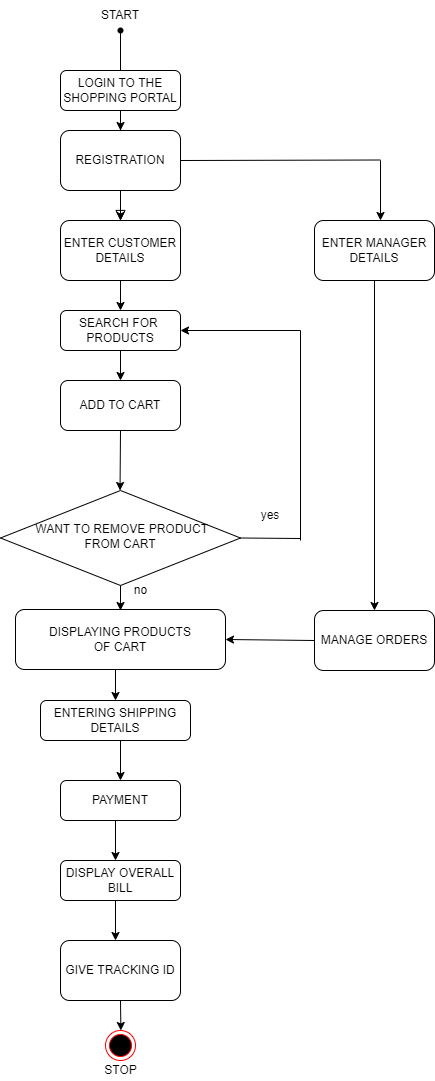

The diagram above was exported from draw.io. Its source (the exported page's mxGraphModel, read from the mxfile embedded in the PNG):
<mxGraphModel dx="924" dy="472" grid="1" gridSize="10" guides="1" tooltips="1" connect="1" arrows="1" fold="1" page="1" pageScale="1" pageWidth="827" pageHeight="1169" math="0" shadow="0">
  <root>
    <mxCell id="WIyWlLk6GJQsqaUBKTNV-0" />
    <mxCell id="WIyWlLk6GJQsqaUBKTNV-1" parent="WIyWlLk6GJQsqaUBKTNV-0" />
    <mxCell id="WIyWlLk6GJQsqaUBKTNV-2" value="" style="rounded=0;html=1;jettySize=auto;orthogonalLoop=1;fontSize=11;endArrow=block;endFill=0;endSize=8;strokeWidth=1;shadow=0;labelBackgroundColor=none;edgeStyle=orthogonalEdgeStyle;" parent="WIyWlLk6GJQsqaUBKTNV-1" source="WIyWlLk6GJQsqaUBKTNV-3" edge="1">
      <mxGeometry relative="1" as="geometry">
        <mxPoint x="220" y="230" as="targetPoint" />
      </mxGeometry>
    </mxCell>
    <mxCell id="Oxr88NHM5JKwWvxKemt0-8" value="" style="edgeStyle=orthogonalEdgeStyle;rounded=0;orthogonalLoop=1;jettySize=auto;html=1;" parent="WIyWlLk6GJQsqaUBKTNV-1" source="WIyWlLk6GJQsqaUBKTNV-3" edge="1">
      <mxGeometry relative="1" as="geometry">
        <mxPoint x="220" y="140" as="targetPoint" />
      </mxGeometry>
    </mxCell>
    <mxCell id="WIyWlLk6GJQsqaUBKTNV-3" value="LOGIN TO THE SHOPPING PORTAL" style="rounded=1;whiteSpace=wrap;html=1;fontSize=12;glass=0;strokeWidth=1;shadow=0;" parent="WIyWlLk6GJQsqaUBKTNV-1" vertex="1">
      <mxGeometry x="160" y="80" width="120" height="40" as="geometry" />
    </mxCell>
    <mxCell id="WIyWlLk6GJQsqaUBKTNV-10" value="&amp;nbsp;WANT TO REMOVE PRODUCT&lt;br&gt;FROM CART" style="rhombus;whiteSpace=wrap;html=1;shadow=0;fontFamily=Helvetica;fontSize=12;align=center;strokeWidth=1;spacing=6;spacingTop=-4;" parent="WIyWlLk6GJQsqaUBKTNV-1" vertex="1">
      <mxGeometry x="100" y="500" width="240" height="95" as="geometry" />
    </mxCell>
    <mxCell id="WIyWlLk6GJQsqaUBKTNV-11" value="ADD TO CART" style="rounded=1;whiteSpace=wrap;html=1;fontSize=12;glass=0;strokeWidth=1;shadow=0;" parent="WIyWlLk6GJQsqaUBKTNV-1" vertex="1">
      <mxGeometry x="160" y="390" width="120" height="50" as="geometry" />
    </mxCell>
    <mxCell id="WIyWlLk6GJQsqaUBKTNV-12" value="SEARCH FOR&amp;nbsp; PRODUCTS" style="rounded=1;whiteSpace=wrap;html=1;fontSize=12;glass=0;strokeWidth=1;shadow=0;" parent="WIyWlLk6GJQsqaUBKTNV-1" vertex="1">
      <mxGeometry x="160" y="320" width="120" height="40" as="geometry" />
    </mxCell>
    <mxCell id="Oxr88NHM5JKwWvxKemt0-0" value="" style="endArrow=none;html=1;rounded=0;exitDx=0;exitDy=0;startArrow=none;" parent="WIyWlLk6GJQsqaUBKTNV-1" edge="1">
      <mxGeometry width="50" height="50" relative="1" as="geometry">
        <mxPoint x="220" y="40" as="sourcePoint" />
        <mxPoint x="220" y="40" as="targetPoint" />
      </mxGeometry>
    </mxCell>
    <mxCell id="Oxr88NHM5JKwWvxKemt0-2" value="" style="endArrow=none;html=1;rounded=0;exitX=0.5;exitY=0;exitDx=0;exitDy=0;" parent="WIyWlLk6GJQsqaUBKTNV-1" source="WIyWlLk6GJQsqaUBKTNV-3" edge="1">
      <mxGeometry width="50" height="50" relative="1" as="geometry">
        <mxPoint x="220" y="80" as="sourcePoint" />
        <mxPoint x="220" y="40" as="targetPoint" />
      </mxGeometry>
    </mxCell>
    <mxCell id="Oxr88NHM5JKwWvxKemt0-4" value="" style="shape=waypoint;sketch=0;fillStyle=solid;size=6;pointerEvents=1;points=[];fillColor=none;resizable=0;rotatable=0;perimeter=centerPerimeter;snapToPoint=1;" parent="WIyWlLk6GJQsqaUBKTNV-1" vertex="1">
      <mxGeometry x="200" y="20" width="40" height="40" as="geometry" />
    </mxCell>
    <mxCell id="Oxr88NHM5JKwWvxKemt0-5" value="START" style="text;html=1;strokeColor=none;fillColor=none;align=center;verticalAlign=middle;whiteSpace=wrap;rounded=0;" parent="WIyWlLk6GJQsqaUBKTNV-1" vertex="1">
      <mxGeometry x="190" y="10" width="60" height="30" as="geometry" />
    </mxCell>
    <mxCell id="Oxr88NHM5JKwWvxKemt0-10" value="REGISTRATION" style="rounded=1;whiteSpace=wrap;html=1;" parent="WIyWlLk6GJQsqaUBKTNV-1" vertex="1">
      <mxGeometry x="160" y="140" width="120" height="60" as="geometry" />
    </mxCell>
    <mxCell id="Oxr88NHM5JKwWvxKemt0-12" value="ENTER CUSTOMER DETAILS" style="rounded=1;whiteSpace=wrap;html=1;" parent="WIyWlLk6GJQsqaUBKTNV-1" vertex="1">
      <mxGeometry x="160" y="230" width="120" height="60" as="geometry" />
    </mxCell>
    <mxCell id="Oxr88NHM5JKwWvxKemt0-15" value="" style="endArrow=none;html=1;rounded=0;exitX=1;exitY=0.5;exitDx=0;exitDy=0;" parent="WIyWlLk6GJQsqaUBKTNV-1" source="Oxr88NHM5JKwWvxKemt0-10" edge="1">
      <mxGeometry width="50" height="50" relative="1" as="geometry">
        <mxPoint x="390" y="169.5" as="sourcePoint" />
        <mxPoint x="480" y="169.5" as="targetPoint" />
      </mxGeometry>
    </mxCell>
    <mxCell id="Oxr88NHM5JKwWvxKemt0-16" value="" style="endArrow=classic;html=1;rounded=0;" parent="WIyWlLk6GJQsqaUBKTNV-1" edge="1">
      <mxGeometry width="50" height="50" relative="1" as="geometry">
        <mxPoint x="480" y="170" as="sourcePoint" />
        <mxPoint x="480" y="230" as="targetPoint" />
      </mxGeometry>
    </mxCell>
    <mxCell id="Yqs6x-cmjQ5WojKVa1In-19" style="edgeStyle=orthogonalEdgeStyle;rounded=0;orthogonalLoop=1;jettySize=auto;html=1;exitX=0.5;exitY=1;exitDx=0;exitDy=0;" edge="1" parent="WIyWlLk6GJQsqaUBKTNV-1" source="Oxr88NHM5JKwWvxKemt0-17" target="Yqs6x-cmjQ5WojKVa1In-20">
      <mxGeometry relative="1" as="geometry">
        <mxPoint x="474" y="650" as="targetPoint" />
      </mxGeometry>
    </mxCell>
    <mxCell id="Oxr88NHM5JKwWvxKemt0-17" value="ENTER MANAGER&lt;br&gt;DETAILS" style="rounded=1;whiteSpace=wrap;html=1;" parent="WIyWlLk6GJQsqaUBKTNV-1" vertex="1">
      <mxGeometry x="414" y="230" width="120" height="60" as="geometry" />
    </mxCell>
    <mxCell id="Oxr88NHM5JKwWvxKemt0-18" value="" style="endArrow=classic;html=1;rounded=0;entryX=0.5;entryY=0;entryDx=0;entryDy=0;" parent="WIyWlLk6GJQsqaUBKTNV-1" target="WIyWlLk6GJQsqaUBKTNV-12" edge="1">
      <mxGeometry width="50" height="50" relative="1" as="geometry">
        <mxPoint x="220" y="290" as="sourcePoint" />
        <mxPoint x="270" y="240" as="targetPoint" />
      </mxGeometry>
    </mxCell>
    <mxCell id="Oxr88NHM5JKwWvxKemt0-22" value="" style="endArrow=classic;html=1;rounded=0;entryX=0.5;entryY=0;entryDx=0;entryDy=0;" parent="WIyWlLk6GJQsqaUBKTNV-1" target="WIyWlLk6GJQsqaUBKTNV-11" edge="1">
      <mxGeometry width="50" height="50" relative="1" as="geometry">
        <mxPoint x="220" y="360" as="sourcePoint" />
        <mxPoint x="270" y="310" as="targetPoint" />
      </mxGeometry>
    </mxCell>
    <mxCell id="Oxr88NHM5JKwWvxKemt0-25" value="" style="endArrow=classic;html=1;rounded=0;exitX=0.5;exitY=1;exitDx=0;exitDy=0;entryX=0.498;entryY=0;entryDx=0;entryDy=0;entryPerimeter=0;" parent="WIyWlLk6GJQsqaUBKTNV-1" source="WIyWlLk6GJQsqaUBKTNV-11" edge="1" target="WIyWlLk6GJQsqaUBKTNV-10">
      <mxGeometry width="50" height="50" relative="1" as="geometry">
        <mxPoint x="219.5" y="445" as="sourcePoint" />
        <mxPoint x="219.5" y="495" as="targetPoint" />
      </mxGeometry>
    </mxCell>
    <mxCell id="Oxr88NHM5JKwWvxKemt0-33" value="" style="endArrow=classic;html=1;rounded=0;" parent="WIyWlLk6GJQsqaUBKTNV-1" edge="1">
      <mxGeometry width="50" height="50" relative="1" as="geometry">
        <mxPoint x="480" y="540" as="sourcePoint" />
        <mxPoint x="480" y="540" as="targetPoint" />
      </mxGeometry>
    </mxCell>
    <mxCell id="Oxr88NHM5JKwWvxKemt0-36" value="" style="endArrow=classic;html=1;rounded=0;exitX=0.5;exitY=1;exitDx=0;exitDy=0;" parent="WIyWlLk6GJQsqaUBKTNV-1" source="WIyWlLk6GJQsqaUBKTNV-10" edge="1">
      <mxGeometry width="50" height="50" relative="1" as="geometry">
        <mxPoint x="220" y="590" as="sourcePoint" />
        <mxPoint x="220" y="620" as="targetPoint" />
      </mxGeometry>
    </mxCell>
    <mxCell id="Oxr88NHM5JKwWvxKemt0-39" value="DISPLAYING PRODUCTS&lt;br&gt;OF CART" style="rounded=1;whiteSpace=wrap;html=1;" parent="WIyWlLk6GJQsqaUBKTNV-1" vertex="1">
      <mxGeometry x="115" y="619" width="210" height="60" as="geometry" />
    </mxCell>
    <mxCell id="Oxr88NHM5JKwWvxKemt0-46" value="yes" style="text;html=1;strokeColor=none;fillColor=none;align=center;verticalAlign=middle;whiteSpace=wrap;rounded=0;" parent="WIyWlLk6GJQsqaUBKTNV-1" vertex="1">
      <mxGeometry x="340" y="510" width="60" height="30" as="geometry" />
    </mxCell>
    <mxCell id="Oxr88NHM5JKwWvxKemt0-47" value="" style="endArrow=classic;html=1;rounded=0;" parent="WIyWlLk6GJQsqaUBKTNV-1" edge="1">
      <mxGeometry width="50" height="50" relative="1" as="geometry">
        <mxPoint x="220" y="750" as="sourcePoint" />
        <mxPoint x="220" y="790" as="targetPoint" />
      </mxGeometry>
    </mxCell>
    <mxCell id="Yqs6x-cmjQ5WojKVa1In-3" value="" style="endArrow=none;html=1;rounded=0;exitX=1;exitY=0.5;exitDx=0;exitDy=0;" edge="1" parent="WIyWlLk6GJQsqaUBKTNV-1" source="WIyWlLk6GJQsqaUBKTNV-10">
      <mxGeometry width="50" height="50" relative="1" as="geometry">
        <mxPoint x="340" y="540" as="sourcePoint" />
        <mxPoint x="400" y="548" as="targetPoint" />
      </mxGeometry>
    </mxCell>
    <mxCell id="Yqs6x-cmjQ5WojKVa1In-4" value="" style="endArrow=none;html=1;rounded=0;" edge="1" parent="WIyWlLk6GJQsqaUBKTNV-1">
      <mxGeometry width="50" height="50" relative="1" as="geometry">
        <mxPoint x="400" y="550" as="sourcePoint" />
        <mxPoint x="400" y="340" as="targetPoint" />
      </mxGeometry>
    </mxCell>
    <mxCell id="Yqs6x-cmjQ5WojKVa1In-6" value="" style="endArrow=classic;html=1;rounded=0;entryX=1;entryY=0.5;entryDx=0;entryDy=0;" edge="1" parent="WIyWlLk6GJQsqaUBKTNV-1" target="WIyWlLk6GJQsqaUBKTNV-12">
      <mxGeometry width="50" height="50" relative="1" as="geometry">
        <mxPoint x="400" y="340" as="sourcePoint" />
        <mxPoint x="450" y="290" as="targetPoint" />
      </mxGeometry>
    </mxCell>
    <mxCell id="Yqs6x-cmjQ5WojKVa1In-12" value="no" style="text;html=1;align=center;verticalAlign=middle;resizable=0;points=[];autosize=1;strokeColor=none;fillColor=none;" vertex="1" parent="WIyWlLk6GJQsqaUBKTNV-1">
      <mxGeometry x="225" y="590" width="30" height="20" as="geometry" />
    </mxCell>
    <mxCell id="Yqs6x-cmjQ5WojKVa1In-13" value="" style="endArrow=classic;html=1;rounded=0;" edge="1" parent="WIyWlLk6GJQsqaUBKTNV-1">
      <mxGeometry width="50" height="50" relative="1" as="geometry">
        <mxPoint x="215" y="679" as="sourcePoint" />
        <mxPoint x="215" y="710" as="targetPoint" />
      </mxGeometry>
    </mxCell>
    <mxCell id="Yqs6x-cmjQ5WojKVa1In-14" value="ENTERING SHIPPING DETAILS" style="rounded=1;whiteSpace=wrap;html=1;" vertex="1" parent="WIyWlLk6GJQsqaUBKTNV-1">
      <mxGeometry x="140" y="710" width="150" height="40" as="geometry" />
    </mxCell>
    <mxCell id="Yqs6x-cmjQ5WojKVa1In-15" value="PAYMENT" style="rounded=1;whiteSpace=wrap;html=1;" vertex="1" parent="WIyWlLk6GJQsqaUBKTNV-1">
      <mxGeometry x="160" y="790" width="120" height="40" as="geometry" />
    </mxCell>
    <mxCell id="Yqs6x-cmjQ5WojKVa1In-16" value="" style="endArrow=classic;html=1;rounded=0;" edge="1" parent="WIyWlLk6GJQsqaUBKTNV-1">
      <mxGeometry width="50" height="50" relative="1" as="geometry">
        <mxPoint x="215" y="830" as="sourcePoint" />
        <mxPoint x="215" y="870" as="targetPoint" />
      </mxGeometry>
    </mxCell>
    <mxCell id="Yqs6x-cmjQ5WojKVa1In-17" value="DISPLAY OVERALL&lt;br&gt;BILL" style="rounded=1;whiteSpace=wrap;html=1;" vertex="1" parent="WIyWlLk6GJQsqaUBKTNV-1">
      <mxGeometry x="160" y="870" width="120" height="40" as="geometry" />
    </mxCell>
    <mxCell id="Yqs6x-cmjQ5WojKVa1In-18" value="" style="endArrow=classic;html=1;rounded=0;" edge="1" parent="WIyWlLk6GJQsqaUBKTNV-1">
      <mxGeometry width="50" height="50" relative="1" as="geometry">
        <mxPoint x="215" y="910" as="sourcePoint" />
        <mxPoint x="215" y="950" as="targetPoint" />
      </mxGeometry>
    </mxCell>
    <mxCell id="Yqs6x-cmjQ5WojKVa1In-20" value="MANAGE ORDERS" style="rounded=1;whiteSpace=wrap;html=1;" vertex="1" parent="WIyWlLk6GJQsqaUBKTNV-1">
      <mxGeometry x="414" y="620" width="120" height="60" as="geometry" />
    </mxCell>
    <mxCell id="Yqs6x-cmjQ5WojKVa1In-23" style="edgeStyle=orthogonalEdgeStyle;rounded=0;orthogonalLoop=1;jettySize=auto;html=1;exitX=0.5;exitY=1;exitDx=0;exitDy=0;" edge="1" parent="WIyWlLk6GJQsqaUBKTNV-1" source="Yqs6x-cmjQ5WojKVa1In-21">
      <mxGeometry relative="1" as="geometry">
        <mxPoint x="220.36363636363626" y="1040" as="targetPoint" />
      </mxGeometry>
    </mxCell>
    <mxCell id="Yqs6x-cmjQ5WojKVa1In-21" value="GIVE TRACKING ID" style="rounded=1;whiteSpace=wrap;html=1;" vertex="1" parent="WIyWlLk6GJQsqaUBKTNV-1">
      <mxGeometry x="160" y="950" width="120" height="60" as="geometry" />
    </mxCell>
    <mxCell id="Yqs6x-cmjQ5WojKVa1In-22" value="" style="endArrow=classic;html=1;rounded=0;entryX=1;entryY=0.5;entryDx=0;entryDy=0;exitX=0;exitY=0.5;exitDx=0;exitDy=0;" edge="1" parent="WIyWlLk6GJQsqaUBKTNV-1" source="Yqs6x-cmjQ5WojKVa1In-20" target="Oxr88NHM5JKwWvxKemt0-39">
      <mxGeometry width="50" height="50" relative="1" as="geometry">
        <mxPoint x="414" y="660" as="sourcePoint" />
        <mxPoint x="464" y="610" as="targetPoint" />
      </mxGeometry>
    </mxCell>
    <mxCell id="Yqs6x-cmjQ5WojKVa1In-24" value="" style="ellipse;html=1;shape=endState;fillColor=#000000;strokeColor=#ff0000;" vertex="1" parent="WIyWlLk6GJQsqaUBKTNV-1">
      <mxGeometry x="205" y="1040" width="30" height="30" as="geometry" />
    </mxCell>
    <mxCell id="Yqs6x-cmjQ5WojKVa1In-25" value="STOP" style="text;html=1;align=center;verticalAlign=middle;resizable=0;points=[];autosize=1;strokeColor=none;fillColor=none;" vertex="1" parent="WIyWlLk6GJQsqaUBKTNV-1">
      <mxGeometry x="195" y="1070" width="50" height="20" as="geometry" />
    </mxCell>
    <mxCell id="Yqs6x-cmjQ5WojKVa1In-26" value="" style="endArrow=classic;html=1;rounded=0;exitX=0.5;exitY=1;exitDx=0;exitDy=0;entryX=0.5;entryY=0;entryDx=0;entryDy=0;" edge="1" parent="WIyWlLk6GJQsqaUBKTNV-1" source="Oxr88NHM5JKwWvxKemt0-10" target="Oxr88NHM5JKwWvxKemt0-12">
      <mxGeometry width="50" height="50" relative="1" as="geometry">
        <mxPoint x="215" y="200" as="sourcePoint" />
        <mxPoint x="230" y="220" as="targetPoint" />
      </mxGeometry>
    </mxCell>
  </root>
</mxGraphModel>